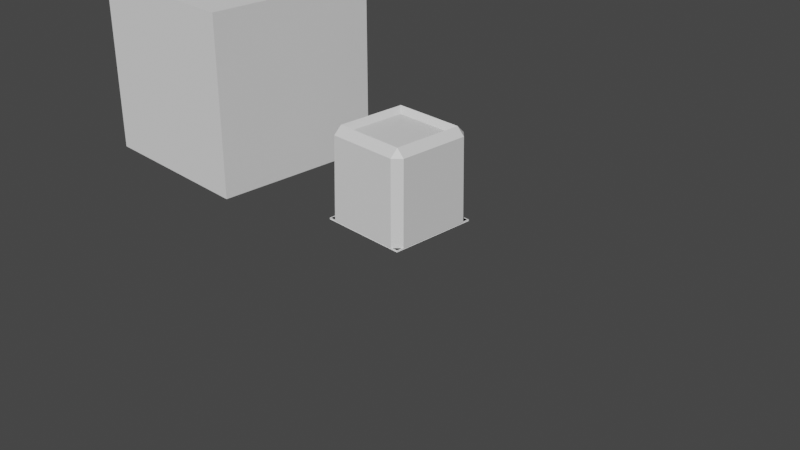 # Source: Floor_Tiles.blend  (saved by Blender 3.3.6; exported with 4.5.12 LTS)
import bpy
from mathutils import Matrix  # noqa: F401  (used for matrix-valued properties, if any)

bpy.ops.wm.read_factory_settings(use_empty=True)
scene = bpy.context.scene
scene.name = 'Scene'

# ---- collections
col_collection = bpy.data.collections.new('Collection'); scene.collection.children.link(col_collection)

# ---- materials (node trees are filled in below, after node groups)
mat_material = bpy.data.materials.new('Material')
mat_material.alpha_threshold = 0.0
mat_material.use_transparent_shadow = False
mat_material.roughness = 0.5
mat_material.line_color = (0.0, 0.0, 0.0, 1.0)

# ---- material node trees
mat_material.use_nodes = True; mat_material.node_tree.nodes.clear()
_N = mat_material.node_tree.nodes; _L = mat_material.node_tree.links
n0 = _N.new('ShaderNodeOutputMaterial'); n0.name = 'Material Output'; n0.location = (300, 300)
n1 = _N.new('ShaderNodeBsdfPrincipled'); n1.name = 'Principled BSDF'; n1.location = (10, 300)
n1.distribution = 'GGX'
n1.subsurface_method = 'RANDOM_WALK_SKIN'
n1.inputs[3].default_value = 1.45
n1.inputs[27].default_value = (0.0, 0.0, 0.0, 1.0)
n1.inputs[28].default_value = 1.0
_L.new(n1.outputs[0], n0.inputs[0])
n0.is_active_output = True

# ---- world
world_world = bpy.data.worlds.new('World'); scene.world = world_world
world_world.use_nodes = True; world_world.node_tree.nodes.clear()
_N = world_world.node_tree.nodes; _L = world_world.node_tree.links
n0 = _N.new('ShaderNodeOutputWorld'); n0.name = 'World Output'; n0.location = (300, 300)
n1 = _N.new('ShaderNodeBackground'); n1.name = 'Background'; n1.location = (10, 300)
n1.inputs[0].default_value = (0.05088, 0.05088, 0.05088, 1.0)
_L.new(n1.outputs[0], n0.inputs[0])
n0.is_active_output = True
world_world.color = (0.05088, 0.05088, 0.05088)
world_world.use_sun_shadow = False
world_world.sun_shadow_jitter_overblur = 0.0

# ---- cameras
cam_camera = bpy.data.cameras.new('Camera')
cam_camera.clip_end = 100.0
cam_camera.ortho_scale = 7.314

# ---- meshes
me_cube = bpy.data.meshes.new('Cube')
me_cube.from_pydata([(0.4873, 0.4873, 0.0), (0.5, 0.5, -0.01356), (0.4873, -0.4873, 0.0), (0.5, -0.5, -0.01356), (-0.4873, 0.4873, 0.0), (-0.5, 0.5, -0.01356), (-0.4873, -0.4873, 0.0), (-0.5, -0.5, -0.01356)], [], [(0, 4, 6, 2), (3, 2, 6, 7), (7, 6, 4, 5), (1, 0, 2, 3), (5, 4, 0, 1)])
_uv = me_cube.uv_layers.new(name='UVMap')
_uv.uv.foreach_set('vector', [0.9789, 0.01881, 0.9807, 0.9808, 0.01913, 0.9812, 0.01853, 0.02181, 9.926e-05, 0.003086, 0.01853, 0.02181, 0.01913, 0.9812, 9.918e-05, 0.9999, 9.918e-05, 0.9999, 0.01913, 0.9812, 0.9807, 0.9808, 0.9991, 0.9995, 0.9979, 9.918e-05, 0.9789, 0.01881, 0.01853, 0.02181, 9.926e-05, 0.003086, 0.9991, 0.9995, 0.9807, 0.9808, 0.9789, 0.01881, 0.9979, 9.918e-05])
me_cube.materials.append(mat_material)
me_cube.use_mirror_vertex_groups = False
me_cube.update()
me_cube_001 = bpy.data.meshes.new('Cube.001')
me_cube_001.from_pydata([(0.4022, 0.4884, 0.9249), (0.3335, 0.3335, 0.9504), (0.4884, 0.4022, 0.9249), (0.4138, 0.5, -0.002442), (0.5, 0.4138, -0.002442), (0.4884, -0.4022, 0.9249), (0.3335, -0.3335, 0.9504), (0.4022, -0.4884, 0.9249), (0.5, -0.4138, -0.002442), (0.4138, -0.5, -0.002442), (-0.4022, 0.4884, 0.9249), (-0.4884, 0.4022, 0.9249), (-0.3335, 0.3335, 0.9504), (-0.5, 0.4138, -0.002442), (-0.4138, 0.5, -0.002442), (-0.4884, -0.4022, 0.9249), (-0.4022, -0.4884, 0.9249), (-0.3335, -0.3335, 0.9504), (-0.4138, -0.5, -0.002442), (-0.5, -0.4138, -0.002442), (0.4011, -0.4011, 1.011), (-0.4011, -0.4011, 1.011), (0.4011, 0.4011, 1.011), (-0.4011, 0.4011, 1.011)], [], [(9, 7, 16, 18), (19, 15, 11, 13), (1, 12, 17, 6), (4, 2, 5, 8), (0, 22, 2), (5, 20, 7), (10, 11, 23), (15, 16, 21), (2, 4, 3, 0), (18, 16, 15, 19), (7, 9, 8, 5), (10, 14, 13, 11), (20, 21, 16, 7), (22, 20, 5, 2), (21, 23, 11, 15), (23, 22, 0, 10), (14, 10, 0, 3), (6, 17, 21, 20), (1, 6, 20, 22), (17, 12, 23, 21), (12, 1, 22, 23)])
_uv = me_cube_001.uv_layers.new(name='UVMap')
_uv.uv.foreach_set('vector', [9.925e-05, 0.08901, 0.01701, 0.1053, 0.01747, 0.8977, 9.918e-05, 0.914, 0.08621, 0.9999, 0.1028, 0.9827, 0.897, 0.9824, 0.913, 0.9996, 0.8276, 0.1709, 0.8288, 0.8292, 0.1707, 0.8297, 0.1702, 0.1728, 0.9119, 0.0003566, 0.8953, 0.01748, 0.1021, 0.01996, 0.08611, 0.002829, 0.9807, 0.1025, 0.8941, 0.1041, 0.8953, 0.01748, 0.1021, 0.01996, 0.1035, 0.1064, 0.01701, 0.1053, 0.9821, 0.8971, 0.897, 0.9824, 0.8955, 0.8958, 0.1028, 0.9827, 0.01747, 0.8977, 0.1041, 0.8963, 0.8953, 0.01748, 0.9119, 0.0003566, 0.998, 0.08625, 0.9807, 0.1025, 9.918e-05, 0.914, 0.01747, 0.8977, 0.1028, 0.9827, 0.08621, 0.9999, 0.01701, 0.1053, 9.925e-05, 0.08901, 0.08611, 0.002829, 0.1021, 0.01996, 0.9821, 0.8971, 0.999, 0.9134, 0.913, 0.9996, 0.897, 0.9824, 0.1035, 0.1064, 0.1041, 0.8963, 0.01747, 0.8977, 0.01701, 0.1053, 0.8941, 0.1041, 0.1035, 0.1064, 0.1021, 0.01996, 0.8953, 0.01748, 0.1041, 0.8963, 0.8955, 0.8958, 0.897, 0.9824, 0.1028, 0.9827, 0.8955, 0.8958, 0.8941, 0.1041, 0.9807, 0.1025, 0.9821, 0.8971, 0.999, 0.9134, 0.9821, 0.8971, 0.9807, 0.1025, 0.998, 0.08625, 0.1702, 0.1728, 0.1707, 0.8297, 0.1041, 0.8963, 0.1035, 0.1064, 0.8276, 0.1709, 0.1702, 0.1728, 0.1035, 0.1064, 0.8941, 0.1041, 0.1707, 0.8297, 0.8288, 0.8292, 0.8955, 0.8958, 0.1041, 0.8963, 0.8288, 0.8292, 0.8276, 0.1709, 0.8941, 0.1041, 0.8955, 0.8958])
me_cube_001.materials.append(mat_material)
me_cube_001.use_mirror_vertex_groups = False
me_cube_001.update()
me_cube_002 = bpy.data.meshes.new('Cube.002')
me_cube_002.from_pydata([(-1.0, -1.0, -1.0), (-1.0, -1.0, 1.0), (-1.0, 1.0, -1.0), (-1.0, 1.0, 1.0), (1.0, -1.0, -1.0), (1.0, -1.0, 1.0), (1.0, 1.0, -1.0), (1.0, 1.0, 1.0)], [], [(0, 1, 3, 2), (2, 3, 7, 6), (6, 7, 5, 4), (4, 5, 1, 0), (2, 6, 4, 0), (7, 3, 1, 5)])
_uv = me_cube_002.uv_layers.new(name='UVMap')
_uv.uv.foreach_set('vector', [0.375, 0.0, 0.625, 0.0, 0.625, 0.25, 0.375, 0.25, 0.375, 0.25, 0.625, 0.25, 0.625, 0.5, 0.375, 0.5, 0.375, 0.5, 0.625, 0.5, 0.625, 0.75, 0.375, 0.75, 0.375, 0.75, 0.625, 0.75, 0.625, 1.0, 0.375, 1.0, 0.125, 0.5, 0.375, 0.5, 0.375, 0.75, 0.125, 0.75, 0.625, 0.5, 0.875, 0.5, 0.875, 0.75, 0.625, 0.75])
me_cube_002.update()
me_plane = bpy.data.meshes.new('Plane')
me_plane.from_pydata([(-0.5, -0.5, 0.0), (0.5, -0.5, 0.0), (-0.5, 0.5, 0.0), (0.5, 0.5, 0.0)], [], [(0, 1, 3, 2)])
_uv = me_plane.uv_layers.new(name='UVMap')
_uv.uv.foreach_set('vector', [0.0, 0.0, 1.0, 0.0, 1.0, 1.0, 0.0, 1.0])
me_plane.update()

# ---- objects
ob_floor_tile = bpy.data.objects.new('Floor_Tile', me_cube)
ob_camera = bpy.data.objects.new('Camera', cam_camera)
ob_single_wall_01 = bpy.data.objects.new('Single_Wall_01', me_cube_001)
ob_cube = bpy.data.objects.new('Cube', me_cube_002)
ob_plane = bpy.data.objects.new('Plane', me_plane)

# ---- transforms, parenting, visibility, modifiers, constraints
ob_floor_tile.location = (0.0, 0.0, 0.0)
ob_floor_tile.lock_rotations_4d = False
ob_floor_tile.empty_display_type = 'ARROWS'
ob_floor_tile.lineart.crease_threshold = 0.0
ob_camera.location = (7.359, -6.926, 4.958)
ob_camera.rotation_euler = (1.109, 0.0, 0.8149)
ob_camera.lock_rotations_4d = False
ob_camera.empty_display_type = 'ARROWS'
ob_camera.color = (0.0, 0.0, 0.0, 0.0)
ob_camera.display_type = 'WIRE'
ob_camera.lineart.crease_threshold = 0.0
ob_single_wall_01.location = (0.0, 0.0, 0.0)
ob_single_wall_01.lock_rotations_4d = False
ob_single_wall_01.empty_display_type = 'ARROWS'
ob_single_wall_01.lineart.crease_threshold = 0.0
ob_cube.location = (-2.583, 0.0, 1.0)
ob_plane.location = (0.0, 0.0, 0.0)

# ---- collection membership
col_collection.objects.link(ob_floor_tile)
col_collection.objects.link(ob_camera)
col_collection.objects.link(ob_single_wall_01)
col_collection.objects.link(ob_cube)
col_collection.objects.link(ob_plane)

# ---- scene / render settings (as saved in the file)
scene.camera = ob_camera
scene.frame_start = 1; scene.frame_end = 250; scene.frame_set(1)
scene.render.engine = 'BLENDER_EEVEE_NEXT'
scene.cycles.sampling_pattern = 'TABULATED_SOBOL'
scene.cycles.use_light_tree = False
scene.view_settings.view_transform = 'Filmic'
bpy.context.view_layer.update()

# ---- added for rendering (the .blend has no usable light): sun
light_auto_sun = bpy.data.lights.new('AutoSun', 'SUN')
light_auto_sun.energy = 3.0
light_auto_sun.angle = 0.0523599
ob_auto_sun = bpy.data.objects.new('AutoSun', light_auto_sun)
scene.collection.objects.link(ob_auto_sun)
ob_auto_sun.rotation_euler = (0.872665, 0.174533, 0.523599)
bpy.context.view_layer.update()
